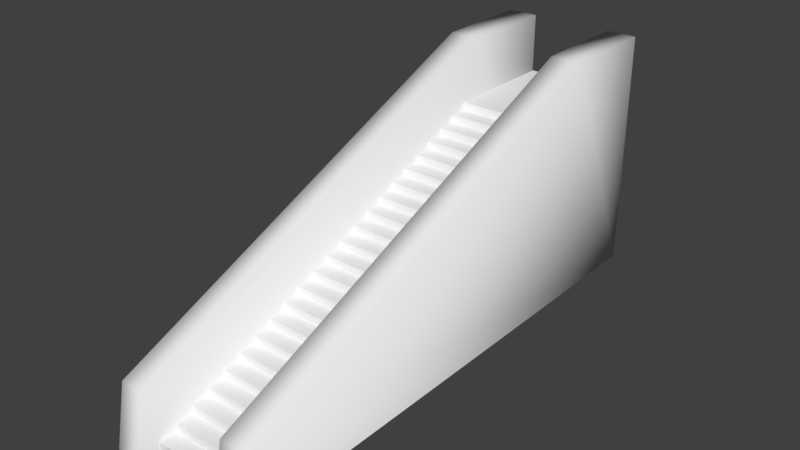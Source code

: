 # Source: StairCaseAndCornerBalcony.blend  (saved by Blender 2.78.0; exported with 4.5.12 LTS)
import bpy
from mathutils import Matrix  # noqa: F401  (used for matrix-valued properties, if any)

bpy.ops.wm.read_factory_settings(use_empty=True)
scene = bpy.context.scene
scene.name = 'Scene'

# ---- collections
col_collection_1 = bpy.data.collections.new('Collection 1'); scene.collection.children.link(col_collection_1)
col_collection_10 = bpy.data.collections.new('Collection 10'); scene.collection.children.link(col_collection_10)

# ---- materials (node trees are filled in below, after node groups)
mat_material = bpy.data.materials.new('Material')
mat_material.alpha_threshold = 0.0
mat_material.use_transparent_shadow = False
mat_material.roughness = 0.5
mat_material_002 = bpy.data.materials.new('Material.002')
mat_material_002.alpha_threshold = 0.0
mat_material_002.use_transparent_shadow = False
mat_material_002.roughness = 0.5

# ---- material node trees

# ---- world
world_world = bpy.data.worlds.new('World'); scene.world = world_world
world_world.color = (0.05088, 0.05088, 0.05088)
world_world.use_sun_shadow = False
world_world.sun_shadow_jitter_overblur = 0.0
world_world.cycles.sampling_method = 'MANUAL'

# ---- meshes
me_plane = bpy.data.meshes.new('Plane')
me_plane.from_pydata([(0.1181, -0.1749, -0.05207), (0.1181, -0.05214, 0.5928), (-0.2063, -0.1749, -0.05207), (0.1181, 5.481, -0.003271), (-0.2063, 5.481, 2.536), (-0.2063, 4.422, 2.532), (-0.2063, 5.481, -0.003271), (-0.2063, -0.05214, 0.5928), (0.1181, 4.422, 2.532), (0.1181, 5.481, 2.536)], [], [(6, 2, 7), (3, 1, 0), (9, 4, 5, 8), (8, 5, 7, 1), (1, 7, 2, 0), (3, 9, 8), (3, 8, 1), (3, 6, 4, 9), (6, 7, 5), (6, 5, 4)])
me_plane.polygons.foreach_set('use_smooth', [True] * 10)
me_plane.materials.append(mat_material)
me_plane.use_remesh_preserve_volume = False
me_plane.use_remesh_preserve_attributes = False
me_plane.use_mirror_vertex_groups = False
me_plane.update()
me_plane_001 = bpy.data.meshes.new('Plane.001')
me_plane_001.from_pydata([(-0.5071, 0.007327, -0.002877), (0.4984, 0.007327, -0.002877), (-0.5071, 0.007327, 0.08012), (0.4984, 0.007327, 0.08012), (-0.5071, 0.1986, 0.08012), (0.4984, 0.1986, 0.08012), (-0.5071, 0.1986, 0.1631), (0.4984, 0.1986, 0.1631), (-0.5071, 0.3899, 0.1631), (0.4984, 0.3899, 0.1631), (-0.5071, 0.3899, 0.2461), (0.4984, 0.3899, 0.2461), (-0.5071, 0.5812, 0.2461), (0.4984, 0.5812, 0.2461), (-0.5071, 0.5812, 0.3291), (0.4984, 0.5812, 0.3291), (-0.5071, 0.7725, 0.3291), (0.4984, 0.7725, 0.3291), (-0.5071, 0.7725, 0.4121), (0.4984, 0.7725, 0.4121), (-0.5071, 0.9638, 0.4121), (0.4984, 0.9638, 0.4121), (-0.5071, 0.9638, 0.4951), (0.4984, 0.9638, 0.4951), (-0.5071, 1.155, 0.4951), (0.4984, 1.155, 0.4951), (-0.5071, 1.155, 0.5781), (0.4984, 1.155, 0.5781), (-0.5071, 1.346, 0.5781), (0.4984, 1.346, 0.5781), (-0.5071, 1.346, 0.6611), (0.4984, 1.346, 0.6611), (-0.5071, 1.538, 0.6611), (0.4984, 1.538, 0.6611), (-0.5071, 1.538, 0.7441), (0.4984, 1.538, 0.7441), (-0.5071, 1.729, 0.7441), (0.4984, 1.729, 0.7441), (-0.5071, 1.729, 0.8271), (0.4984, 1.729, 0.8271), (-0.5071, 1.92, 0.8271), (0.4984, 1.92, 0.8271), (-0.5071, 1.92, 0.9101), (0.4984, 1.92, 0.9101), (-0.5071, 2.112, 0.9101), (0.4984, 2.112, 0.9101), (-0.5071, 2.112, 0.9931), (0.4984, 2.112, 0.9931), (-0.5071, 2.303, 0.9931), (0.4984, 2.303, 0.9931), (-0.5071, 2.303, 1.076), (0.4984, 2.303, 1.076), (-0.5071, 2.494, 1.076), (0.4984, 2.494, 1.076), (-0.5071, 2.494, 1.159), (0.4984, 2.494, 1.159), (-0.5071, 2.686, 1.159), (0.4984, 2.686, 1.159), (-0.5071, 2.686, 1.242), (0.4984, 2.686, 1.242), (-0.5071, 2.877, 1.242), (0.4984, 2.877, 1.242), (-0.5071, 2.877, 1.325), (0.4984, 2.877, 1.325), (-0.5071, 3.068, 1.325), (0.4984, 3.068, 1.325), (-0.5071, 3.068, 1.408), (0.4984, 3.068, 1.408), (-0.5071, 3.26, 1.408), (0.4984, 3.26, 1.408), (-0.5071, 3.26, 1.491), (0.4984, 3.26, 1.491), (-0.5071, 3.451, 1.491), (0.4984, 3.451, 1.491), (-0.5071, 3.451, 1.574), (0.4984, 3.451, 1.574), (-0.5071, 3.642, 1.574), (0.4984, 3.642, 1.574), (-0.5071, 3.642, 1.657), (0.4984, 3.642, 1.657), (-0.5071, 3.833, 1.657), (0.4984, 3.833, 1.657), (-0.5071, 3.833, 1.74), (0.4984, 3.833, 1.74), (-0.5071, 4.025, 1.74), (0.4984, 4.025, 1.74), (-0.5071, 4.025, 1.823), (0.4984, 4.025, 1.823), (-0.5071, 4.216, 1.823), (0.4984, 4.216, 1.823), (-0.5071, 4.216, 1.906), (0.4984, 4.216, 1.906), (-0.5071, 5.49, 1.906), (0.4984, 5.49, 1.906)], [], [(2, 3, 5, 4), (0, 1, 3, 2), (6, 7, 9, 8), (8, 9, 11, 10), (4, 5, 7, 6), (10, 11, 13, 12), (12, 13, 15, 14), (14, 15, 17, 16), (18, 19, 21, 20), (16, 17, 19, 18), (22, 23, 25, 24), (20, 21, 23, 22), (26, 27, 29, 28), (28, 29, 31, 30), (24, 25, 27, 26), (30, 31, 33, 32), (34, 35, 37, 36), (32, 33, 35, 34), (38, 39, 41, 40), (36, 37, 39, 38), (42, 43, 45, 44), (44, 45, 47, 46), (40, 41, 43, 42), (46, 47, 49, 48), (50, 51, 53, 52), (48, 49, 51, 50), (54, 55, 57, 56), (56, 57, 59, 58), (52, 53, 55, 54), (58, 59, 61, 60), (60, 61, 63, 62), (62, 63, 65, 64), (66, 67, 69, 68), (64, 65, 67, 66), (68, 69, 71, 70), (70, 71, 73, 72), (72, 73, 75, 74), (74, 75, 77, 76), (76, 77, 79, 78), (78, 79, 81, 80), (82, 83, 85, 84), (80, 81, 83, 82), (86, 87, 89, 88), (84, 85, 87, 86), (90, 91, 93, 92), (88, 89, 91, 90)])
me_plane_001.use_remesh_preserve_volume = False
me_plane_001.use_remesh_preserve_attributes = False
me_plane_001.use_mirror_vertex_groups = False
me_plane_001.update()
me_plane_003 = bpy.data.meshes.new('Plane.003')
me_plane_003.from_pydata([(0.1181, -0.1749, -0.05207), (0.1181, -0.05214, 0.5928), (-0.2063, -0.1749, -0.05207), (0.1181, 5.481, -0.003271), (-0.2063, 5.481, 2.536), (-0.2063, 4.422, 2.532), (-0.2063, 5.481, -0.003271), (-0.2063, -0.05214, 0.5928), (0.1181, 4.422, 2.532), (0.1181, 5.481, 2.536)], [], [(6, 2, 7), (3, 1, 0), (9, 4, 5, 8), (8, 5, 7, 1), (1, 7, 2, 0), (3, 9, 8), (3, 8, 1), (3, 6, 4, 9), (6, 7, 5), (6, 5, 4)])
me_plane_003.polygons.foreach_set('use_smooth', [True] * 10)
me_plane_003.materials.append(mat_material_002)
me_plane_003.use_remesh_preserve_volume = False
me_plane_003.use_remesh_preserve_attributes = False
me_plane_003.use_mirror_vertex_groups = False
me_plane_003.update()

# ---- objects
ob_railing = bpy.data.objects.new('Railing', me_plane)
ob_stairs_and_landing = bpy.data.objects.new('Stairs_and_Landing', me_plane_001)
ob_railing_001 = bpy.data.objects.new('Railing.001', me_plane_003)

# ---- transforms, parenting, visibility, modifiers, constraints
ob_railing.location = (0.61, 0.0, 0.0)
ob_railing.lineart.crease_threshold = 0.0
ob_stairs_and_landing.location = (0.0, 0.0, 0.0)
ob_stairs_and_landing.lineart.crease_threshold = 0.0
ob_railing_001.location = (-0.5998, 0.0, 0.0)
ob_railing_001.lineart.crease_threshold = 0.0

# ---- collection membership
col_collection_1.objects.link(ob_railing)
col_collection_10.objects.link(ob_stairs_and_landing)
col_collection_10.objects.link(ob_railing_001)

# ---- scene / render settings (as saved in the file)
scene.frame_start = 1; scene.frame_end = 250; scene.frame_set(1)
scene.render.engine = 'BLENDER_EEVEE_NEXT'
scene.render.resolution_percentage = 50
scene.render.dither_intensity = 0.0
scene.cycles.use_denoising = False
scene.cycles.samples = 128
scene.cycles.sampling_pattern = 'TABULATED_SOBOL'
scene.cycles.light_sampling_threshold = 0.0
scene.cycles.use_adaptive_sampling = False
scene.cycles.use_light_tree = False
scene.cycles.blur_glossy = 0.0
scene.cycles.sample_clamp_indirect = 0.0
scene.view_settings.view_transform = 'Standard'
bpy.context.view_layer.update()

# ---- added for rendering (the .blend has no active camera and no usable light): camera, sun
cam_auto = bpy.data.cameras.new('AutoCamera')
cam_auto.lens = 50.0
cam_auto.sensor_width = 36.0
cam_auto.clip_end = 1000.0
ob_auto_camera = bpy.data.objects.new('AutoCamera', cam_auto)
scene.collection.objects.link(ob_auto_camera)
ob_auto_camera.location = (5.8959, -4.46417, 5.98995)
ob_auto_camera.rotation_euler = (1.09748, -7.21219e-08, 0.694738)
scene.camera = ob_auto_camera
light_auto_sun = bpy.data.lights.new('AutoSun', 'SUN')
light_auto_sun.energy = 3.0
light_auto_sun.angle = 0.0523599
ob_auto_sun = bpy.data.objects.new('AutoSun', light_auto_sun)
scene.collection.objects.link(ob_auto_sun)
ob_auto_sun.rotation_euler = (0.872665, 0.174533, 0.523599)
bpy.context.view_layer.update()
